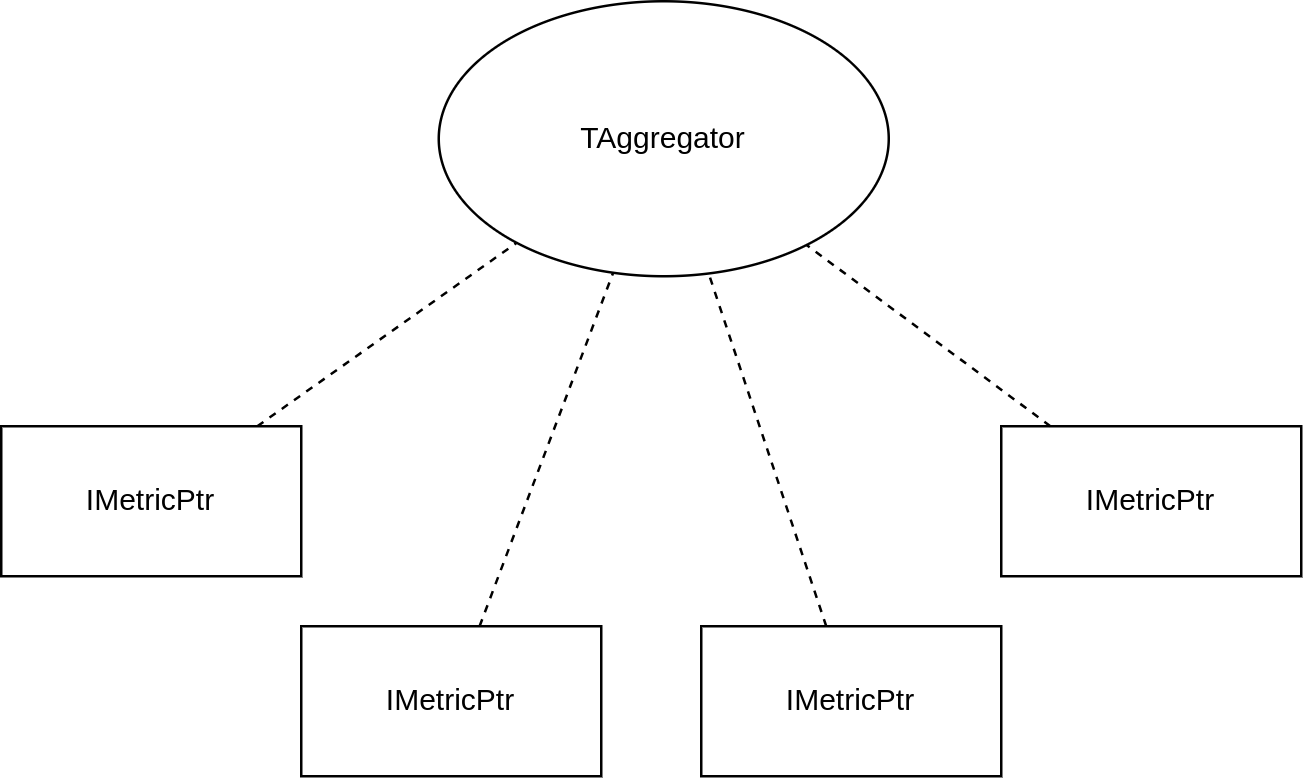

The diagram above was exported from draw.io. Its source (the exported page's mxGraphModel, read from the mxfile embedded in the PNG):
<mxGraphModel dx="2026" dy="1167" grid="1" gridSize="10" guides="1" tooltips="1" connect="1" arrows="1" fold="1" page="1" pageScale="1" pageWidth="850" pageHeight="1100" math="0" shadow="0" extFonts="Permanent Marker^https://fonts.googleapis.com/css?family=Permanent+Marker">
  <root>
    <mxCell id="0" />
    <mxCell id="1" parent="0" />
    <mxCell id="NZUyc3dxwzERvjgSjI8_-1" value="TAggregator" style="ellipse;whiteSpace=wrap;html=1;" vertex="1" parent="1">
      <mxGeometry x="335" y="30" width="180" height="110" as="geometry" />
    </mxCell>
    <mxCell id="NZUyc3dxwzERvjgSjI8_-2" value="" style="endArrow=none;dashed=1;html=1;rounded=0;" edge="1" parent="1" source="NZUyc3dxwzERvjgSjI8_-3" target="NZUyc3dxwzERvjgSjI8_-1">
      <mxGeometry width="50" height="50" relative="1" as="geometry">
        <mxPoint x="280" y="200" as="sourcePoint" />
        <mxPoint x="280" y="150" as="targetPoint" />
      </mxGeometry>
    </mxCell>
    <mxCell id="NZUyc3dxwzERvjgSjI8_-3" value="IMetricPtr" style="rounded=0;whiteSpace=wrap;html=1;" vertex="1" parent="1">
      <mxGeometry x="160" y="200" width="120" height="60" as="geometry" />
    </mxCell>
    <mxCell id="NZUyc3dxwzERvjgSjI8_-4" value="IMetricPtr" style="rounded=0;whiteSpace=wrap;html=1;" vertex="1" parent="1">
      <mxGeometry x="280" y="280" width="120" height="60" as="geometry" />
    </mxCell>
    <mxCell id="NZUyc3dxwzERvjgSjI8_-5" value="IMetricPtr" style="rounded=0;whiteSpace=wrap;html=1;" vertex="1" parent="1">
      <mxGeometry x="440" y="280" width="120" height="60" as="geometry" />
    </mxCell>
    <mxCell id="NZUyc3dxwzERvjgSjI8_-6" value="IMetricPtr" style="rounded=0;whiteSpace=wrap;html=1;" vertex="1" parent="1">
      <mxGeometry x="560" y="200" width="120" height="60" as="geometry" />
    </mxCell>
    <mxCell id="NZUyc3dxwzERvjgSjI8_-7" value="" style="endArrow=none;dashed=1;html=1;rounded=0;" edge="1" parent="1" source="NZUyc3dxwzERvjgSjI8_-4" target="NZUyc3dxwzERvjgSjI8_-1">
      <mxGeometry width="50" height="50" relative="1" as="geometry">
        <mxPoint x="272" y="210" as="sourcePoint" />
        <mxPoint x="376" y="137" as="targetPoint" />
      </mxGeometry>
    </mxCell>
    <mxCell id="NZUyc3dxwzERvjgSjI8_-8" value="" style="endArrow=none;dashed=1;html=1;rounded=0;" edge="1" parent="1" source="NZUyc3dxwzERvjgSjI8_-5" target="NZUyc3dxwzERvjgSjI8_-1">
      <mxGeometry width="50" height="50" relative="1" as="geometry">
        <mxPoint x="282" y="220" as="sourcePoint" />
        <mxPoint x="386" y="147" as="targetPoint" />
      </mxGeometry>
    </mxCell>
    <mxCell id="NZUyc3dxwzERvjgSjI8_-9" value="" style="endArrow=none;dashed=1;html=1;rounded=0;" edge="1" parent="1" source="NZUyc3dxwzERvjgSjI8_-6" target="NZUyc3dxwzERvjgSjI8_-1">
      <mxGeometry width="50" height="50" relative="1" as="geometry">
        <mxPoint x="292" y="230" as="sourcePoint" />
        <mxPoint x="396" y="157" as="targetPoint" />
      </mxGeometry>
    </mxCell>
  </root>
</mxGraphModel>